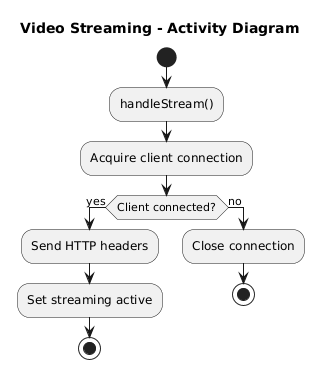

The diagram above was rendered by PlantUML. Its source (embedded in the PNG):
@startuml
title Video Streaming - Activity Diagram

start
:handleStream();
:Acquire client connection;

if (Client connected?) then (yes)
  :Send HTTP headers;
  :Set streaming active;
  stop
else (no)
  :Close connection;
  stop
endif
@enduml